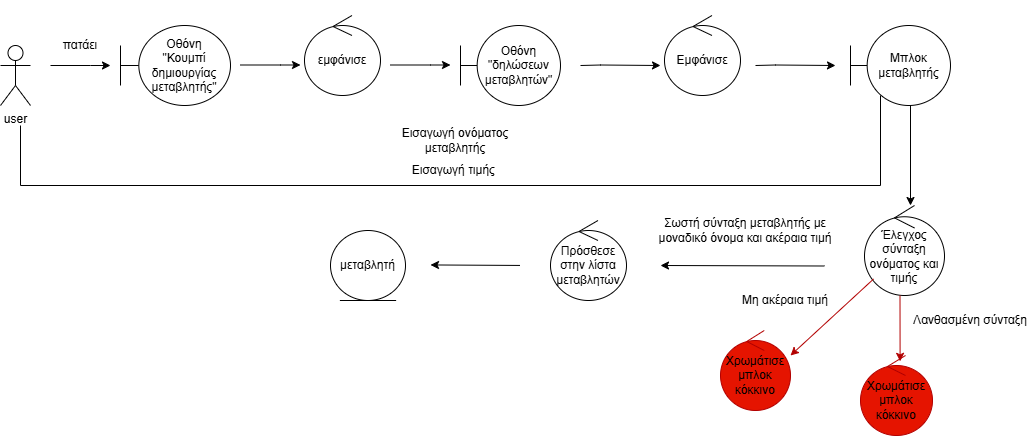

The diagram above was exported from draw.io. Its source (the exported page's mxGraphModel, read from the mxfile embedded in the PNG):
<mxGraphModel dx="1042" dy="604" grid="1" gridSize="10" guides="1" tooltips="1" connect="1" arrows="1" fold="1" page="1" pageScale="1" pageWidth="827" pageHeight="1169" math="0" shadow="0">
  <root>
    <mxCell id="0" />
    <mxCell id="1" parent="0" />
    <mxCell id="GyBztNxaLDIdDeylPmUG-1" value="user" style="shape=umlActor;verticalLabelPosition=bottom;verticalAlign=top;html=1;outlineConnect=0;" parent="1" vertex="1">
      <mxGeometry x="20" y="260" width="30" height="60" as="geometry" />
    </mxCell>
    <mxCell id="GyBztNxaLDIdDeylPmUG-2" value="Οθόνη&lt;div&gt;&quot;Κουμπί δημιουργίας μεταβλητής&quot;&lt;/div&gt;" style="shape=umlBoundary;whiteSpace=wrap;html=1;" parent="1" vertex="1">
      <mxGeometry x="140" y="240" width="110" height="80" as="geometry" />
    </mxCell>
    <mxCell id="GyBztNxaLDIdDeylPmUG-3" value="" style="endArrow=classic;html=1;rounded=0;" parent="1" edge="1">
      <mxGeometry width="50" height="50" relative="1" as="geometry">
        <mxPoint x="70" y="280" as="sourcePoint" />
        <mxPoint x="130" y="280" as="targetPoint" />
        <Array as="points">
          <mxPoint x="110" y="280" />
        </Array>
      </mxGeometry>
    </mxCell>
    <mxCell id="GyBztNxaLDIdDeylPmUG-4" value="πατά&lt;span style=&quot;background-color: transparent; color: light-dark(rgb(0, 0, 0), rgb(255, 255, 255));&quot;&gt;ει&lt;/span&gt;" style="text;html=1;align=center;verticalAlign=middle;whiteSpace=wrap;rounded=0;" parent="1" vertex="1">
      <mxGeometry x="70" y="245" width="60" height="30" as="geometry" />
    </mxCell>
    <mxCell id="GyBztNxaLDIdDeylPmUG-10" value="εμφάνισε" style="ellipse;shape=umlControl;whiteSpace=wrap;html=1;" parent="1" vertex="1">
      <mxGeometry x="324" y="230" width="76" height="80" as="geometry" />
    </mxCell>
    <mxCell id="GyBztNxaLDIdDeylPmUG-13" value="Οθόνη &quot;δηλώσεων μεταβλητών&quot;" style="shape=umlBoundary;whiteSpace=wrap;html=1;" parent="1" vertex="1">
      <mxGeometry x="480" y="240" width="100" height="80" as="geometry" />
    </mxCell>
    <mxCell id="GyBztNxaLDIdDeylPmUG-17" value="Έλεγχος&lt;div&gt;σύνταξη ονόματος και τιμής&lt;/div&gt;" style="ellipse;shape=umlControl;whiteSpace=wrap;html=1;" parent="1" vertex="1">
      <mxGeometry x="884" y="420" width="80" height="90" as="geometry" />
    </mxCell>
    <mxCell id="-KExxRcBKjpJLsPC-0-x-5" value="" style="endArrow=classic;html=1;rounded=0;" parent="1" edge="1">
      <mxGeometry width="50" height="50" relative="1" as="geometry">
        <mxPoint x="260" y="279.5" as="sourcePoint" />
        <mxPoint x="320" y="279.5" as="targetPoint" />
        <Array as="points">
          <mxPoint x="300" y="279.5" />
        </Array>
      </mxGeometry>
    </mxCell>
    <mxCell id="-KExxRcBKjpJLsPC-0-x-6" value="&amp;nbsp;" style="text;html=1;align=center;verticalAlign=middle;whiteSpace=wrap;rounded=0;" parent="1" vertex="1">
      <mxGeometry x="70" y="215" width="60" height="30" as="geometry" />
    </mxCell>
    <mxCell id="-KExxRcBKjpJLsPC-0-x-8" value="" style="endArrow=classic;html=1;rounded=0;" parent="1" edge="1">
      <mxGeometry width="50" height="50" relative="1" as="geometry">
        <mxPoint x="600" y="280" as="sourcePoint" />
        <mxPoint x="680" y="280" as="targetPoint" />
        <Array as="points">
          <mxPoint x="620" y="279.5" />
        </Array>
      </mxGeometry>
    </mxCell>
    <mxCell id="-KExxRcBKjpJLsPC-0-x-10" value="&lt;span style=&quot;background-color: transparent; color: light-dark(rgb(0, 0, 0), rgb(255, 255, 255));&quot;&gt;Εισαγωγή ονόματος μεταβλητής&lt;/span&gt;" style="text;html=1;align=center;verticalAlign=middle;whiteSpace=wrap;rounded=0;" parent="1" vertex="1">
      <mxGeometry x="420" y="340" width="110" height="30" as="geometry" />
    </mxCell>
    <mxCell id="-KExxRcBKjpJLsPC-0-x-12" value="" style="endArrow=classic;html=1;rounded=0;" parent="1" edge="1">
      <mxGeometry width="50" height="50" relative="1" as="geometry">
        <mxPoint x="410" y="279.5" as="sourcePoint" />
        <mxPoint x="470" y="279.5" as="targetPoint" />
        <Array as="points">
          <mxPoint x="450" y="279.5" />
        </Array>
      </mxGeometry>
    </mxCell>
    <mxCell id="-KExxRcBKjpJLsPC-0-x-13" value="Εμφάνισε" style="ellipse;shape=umlControl;whiteSpace=wrap;html=1;" parent="1" vertex="1">
      <mxGeometry x="684" y="230" width="76" height="80" as="geometry" />
    </mxCell>
    <mxCell id="-KExxRcBKjpJLsPC-0-x-14" value="" style="endArrow=classic;html=1;rounded=0;" parent="1" edge="1">
      <mxGeometry width="50" height="50" relative="1" as="geometry">
        <mxPoint x="775" y="280" as="sourcePoint" />
        <mxPoint x="855" y="280" as="targetPoint" />
        <Array as="points">
          <mxPoint x="795" y="279.5" />
        </Array>
      </mxGeometry>
    </mxCell>
    <mxCell id="-KExxRcBKjpJLsPC-0-x-15" value="Μπλοκ μεταβλητής" style="shape=umlBoundary;whiteSpace=wrap;html=1;" parent="1" vertex="1">
      <mxGeometry x="870" y="240" width="100" height="80" as="geometry" />
    </mxCell>
    <mxCell id="-KExxRcBKjpJLsPC-0-x-16" value="" style="endArrow=classic;html=1;rounded=0;exitX=0.49;exitY=1;exitDx=0;exitDy=0;exitPerimeter=0;" parent="1" edge="1">
      <mxGeometry width="50" height="50" relative="1" as="geometry">
        <mxPoint x="930" y="320" as="sourcePoint" />
        <mxPoint x="930" y="420" as="targetPoint" />
        <Array as="points" />
      </mxGeometry>
    </mxCell>
    <mxCell id="-KExxRcBKjpJLsPC-0-x-17" value="" style="endArrow=classic;html=1;rounded=0;" parent="1" edge="1">
      <mxGeometry width="50" height="50" relative="1" as="geometry">
        <mxPoint x="844" y="480.5" as="sourcePoint" />
        <mxPoint x="680" y="480" as="targetPoint" />
        <Array as="points" />
      </mxGeometry>
    </mxCell>
    <mxCell id="Xc5CA4eQrywCfXkyVunY-1" value="Εισαγωγή τιμής&amp;nbsp;" style="text;html=1;align=center;verticalAlign=middle;whiteSpace=wrap;rounded=0;" parent="1" vertex="1">
      <mxGeometry x="425" y="370" width="100" height="30" as="geometry" />
    </mxCell>
    <mxCell id="Xc5CA4eQrywCfXkyVunY-3" value="" style="endArrow=classic;html=1;rounded=0;" parent="1" edge="1">
      <mxGeometry width="50" height="50" relative="1" as="geometry">
        <mxPoint x="539.5" y="479.94" as="sourcePoint" />
        <mxPoint x="450" y="479.44" as="targetPoint" />
        <Array as="points" />
      </mxGeometry>
    </mxCell>
    <mxCell id="Xc5CA4eQrywCfXkyVunY-4" value="Πρόσθεσε στην λίστα μεταβλητών" style="ellipse;shape=umlControl;whiteSpace=wrap;html=1;" parent="1" vertex="1">
      <mxGeometry x="570" y="435" width="76" height="80" as="geometry" />
    </mxCell>
    <mxCell id="Xc5CA4eQrywCfXkyVunY-5" value="" style="endArrow=classic;html=1;rounded=0;fillColor=#e51400;strokeColor=#B20000;entryX=0.55;entryY=0.073;entryDx=0;entryDy=0;entryPerimeter=0;" parent="1" edge="1" target="Xc5CA4eQrywCfXkyVunY-12">
      <mxGeometry width="50" height="50" relative="1" as="geometry">
        <mxPoint x="919.5" y="510" as="sourcePoint" />
        <mxPoint x="920" y="560" as="targetPoint" />
        <Array as="points" />
      </mxGeometry>
    </mxCell>
    <mxCell id="Xc5CA4eQrywCfXkyVunY-6" value="Σωστή σύνταξη μεταβλητής με μοναδικό όνομα και ακέραια τιμή" style="text;html=1;align=center;verticalAlign=middle;whiteSpace=wrap;rounded=0;" parent="1" vertex="1">
      <mxGeometry x="660" y="430" width="210" height="30" as="geometry" />
    </mxCell>
    <mxCell id="Xc5CA4eQrywCfXkyVunY-8" value="Λανθασμένη σύνταξη" style="text;html=1;align=center;verticalAlign=middle;whiteSpace=wrap;rounded=0;" parent="1" vertex="1">
      <mxGeometry x="930" y="520" width="120" height="30" as="geometry" />
    </mxCell>
    <mxCell id="Xc5CA4eQrywCfXkyVunY-12" value="&lt;font style=&quot;color: rgb(0, 0, 0);&quot;&gt;Χρωμάτισε μπλοκ κόκκινο&lt;/font&gt;" style="ellipse;shape=umlControl;whiteSpace=wrap;html=1;fillColor=#e51400;fontColor=#ffffff;strokeColor=#B20000;" parent="1" vertex="1">
      <mxGeometry x="880" y="570" width="72" height="80" as="geometry" />
    </mxCell>
    <mxCell id="Xc5CA4eQrywCfXkyVunY-15" value="Mη ακέραια τιμή" style="text;html=1;align=center;verticalAlign=middle;whiteSpace=wrap;rounded=0;" parent="1" vertex="1">
      <mxGeometry x="760" y="500" width="90" height="30" as="geometry" />
    </mxCell>
    <mxCell id="Xc5CA4eQrywCfXkyVunY-20" value="μεταβλητή" style="ellipse;shape=umlEntity;whiteSpace=wrap;html=1;" parent="1" vertex="1">
      <mxGeometry x="350" y="445" width="75" height="70" as="geometry" />
    </mxCell>
    <mxCell id="GaxvW7-DlGM4doyPd80a-2" value="" style="endArrow=none;html=1;rounded=0;" parent="1" edge="1">
      <mxGeometry width="50" height="50" relative="1" as="geometry">
        <mxPoint x="40" y="340" as="sourcePoint" />
        <mxPoint x="900" y="310" as="targetPoint" />
        <Array as="points">
          <mxPoint x="40" y="400" />
          <mxPoint x="900" y="400" />
        </Array>
      </mxGeometry>
    </mxCell>
    <mxCell id="Olfjw-u-qLMFiAb7R_OY-2" value="" style="endArrow=classic;html=1;rounded=0;fillColor=#e51400;strokeColor=#B20000;" edge="1" parent="1" source="GyBztNxaLDIdDeylPmUG-17">
      <mxGeometry width="50" height="50" relative="1" as="geometry">
        <mxPoint x="820" y="580" as="sourcePoint" />
        <mxPoint x="810" y="570" as="targetPoint" />
        <Array as="points" />
      </mxGeometry>
    </mxCell>
    <mxCell id="Olfjw-u-qLMFiAb7R_OY-3" value="&lt;font style=&quot;color: rgb(0, 0, 0);&quot;&gt;Χρωμάτισε μπλοκ κόκκινο&lt;/font&gt;" style="ellipse;shape=umlControl;whiteSpace=wrap;html=1;fillColor=#e51400;fontColor=#ffffff;strokeColor=#B20000;" vertex="1" parent="1">
      <mxGeometry x="740" y="545" width="70" height="80" as="geometry" />
    </mxCell>
  </root>
</mxGraphModel>